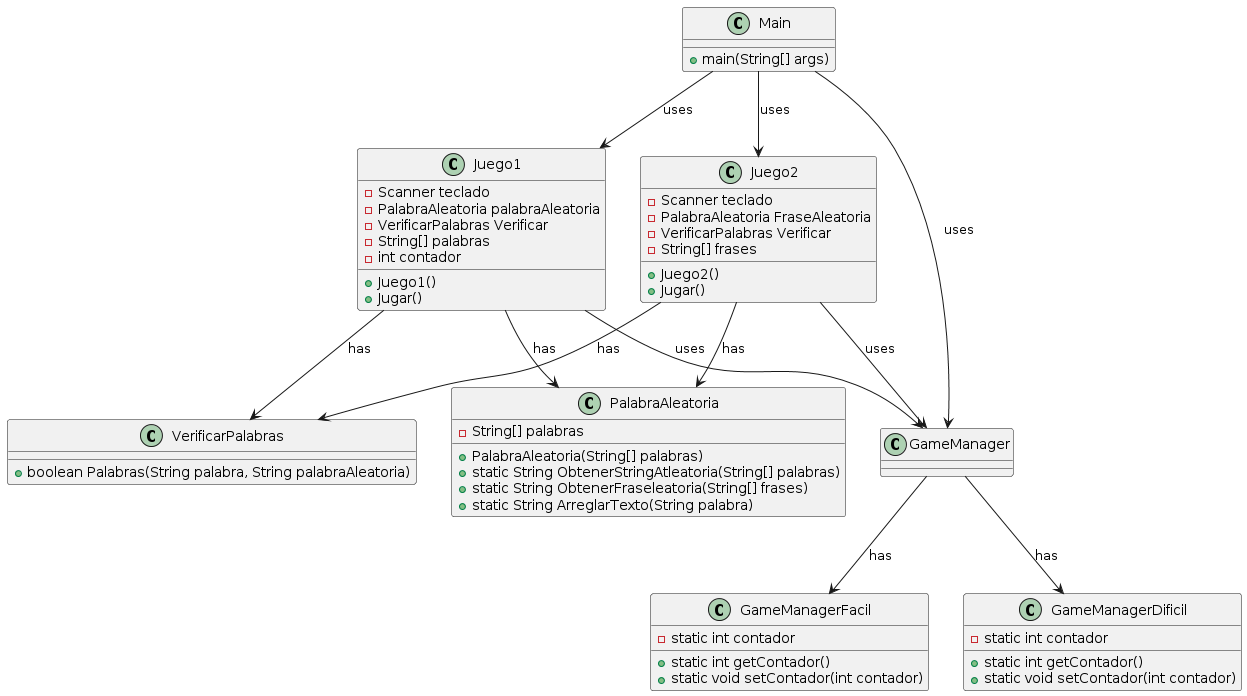

The diagram above was rendered by PlantUML. Its source (embedded in the PNG):
@startuml
class Main {
    +main(String[] args)
}

class Juego1 {
    -Scanner teclado
    -PalabraAleatoria palabraAleatoria
    -VerificarPalabras Verificar
    -String[] palabras
    -int contador
    +Juego1()
    +Jugar()
}

class Juego2 {
    -Scanner teclado
    -PalabraAleatoria FraseAleatoria
    -VerificarPalabras Verificar
    -String[] frases
    +Juego2()
    +Jugar()
}

class PalabraAleatoria {
    -String[] palabras
    +PalabraAleatoria(String[] palabras)
    +static String ObtenerStringAtleatoria(String[] palabras)
    +static String ObtenerFraseleatoria(String[] frases)
    +static String ArreglarTexto(String palabra)
}

class VerificarPalabras {
    +boolean Palabras(String palabra, String palabraAleatoria)
}

class GameManager {
}

class GameManagerFacil {
    -static int contador
    +static int getContador()
    +static void setContador(int contador)
}

class GameManagerDificil {
    -static int contador
    +static int getContador()
    +static void setContador(int contador)
}

Main --> Juego1 : uses
Main --> Juego2 : uses
Main --> GameManager : uses
Juego1 --> PalabraAleatoria : has
Juego1 --> VerificarPalabras : has
Juego1 --> GameManager : uses
Juego2 --> PalabraAleatoria : has
Juego2 --> VerificarPalabras : has
Juego2 --> GameManager : uses
GameManager --> GameManagerFacil : has
GameManager --> GameManagerDificil : has
@enduml